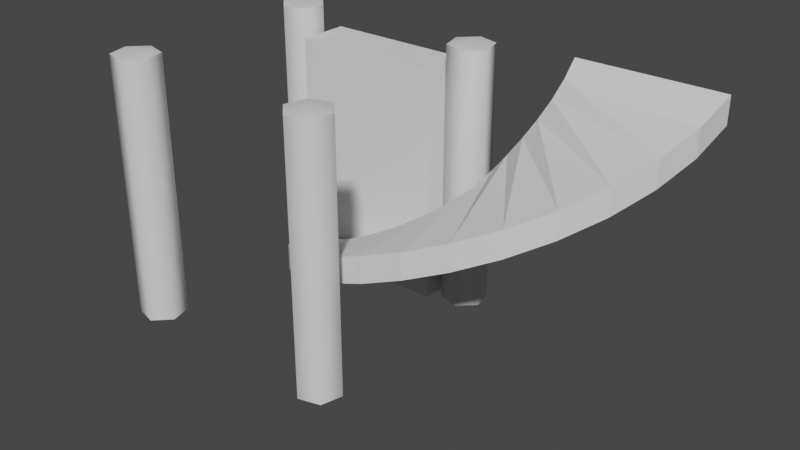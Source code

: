 # Source: stairwell.blend  (saved by Blender 2.93.21; exported with 4.5.12 LTS)
import bpy
from mathutils import Matrix  # noqa: F401  (used for matrix-valued properties, if any)

bpy.ops.wm.read_factory_settings(use_empty=True)
scene = bpy.context.scene
scene.name = 'Scene'

# ---- materials (node trees are filled in below, after node groups)
mat_default_obj = bpy.data.materials.new('Default OBJ')
mat_default_obj.use_transparent_shadow = False

# ---- material node trees
mat_default_obj.use_nodes = True; mat_default_obj.node_tree.nodes.clear()
_N = mat_default_obj.node_tree.nodes; _L = mat_default_obj.node_tree.links
n0 = _N.new('ShaderNodeBsdfPrincipled'); n0.name = 'Principled BSDF'; n0.location = (10, 300)
n0.distribution = 'GGX'
n0.subsurface_method = 'BURLEY'
n0.inputs[3].default_value = 1.45
n0.inputs[27].default_value = (0.0, 0.0, 0.0, 1.0)
n0.inputs[28].default_value = 1.0
n1 = _N.new('ShaderNodeOutputMaterial'); n1.name = 'Material Output'; n1.location = (300, 300)
_L.new(n0.outputs[0], n1.inputs[0])
n1.is_active_output = True

# ---- world
world_world = bpy.data.worlds.new('World'); scene.world = world_world
world_world.use_nodes = True; world_world.node_tree.nodes.clear()
_N = world_world.node_tree.nodes; _L = world_world.node_tree.links
n0 = _N.new('ShaderNodeOutputWorld'); n0.name = 'World Output'; n0.location = (300, 300)
n1 = _N.new('ShaderNodeBackground'); n1.name = 'Background'; n1.location = (10, 300)
n1.inputs[0].default_value = (0.05088, 0.05088, 0.05088, 1.0)
_L.new(n1.outputs[0], n0.inputs[0])
n0.is_active_output = True
world_world.color = (0.05088, 0.05088, 0.05088)
world_world.use_sun_shadow = False
world_world.sun_shadow_jitter_overblur = 0.0

# ---- meshes
me_platform_uncovered_folktails = bpy.data.meshes.new('Platform.Uncovered.Folktails')
me_platform_uncovered_folktails.from_pydata([(-0.1612, 2.384e-07, 0.8388), (-0.1612, 1.0, 0.8388), (-0.07745, 1.0, 0.8164), (-0.07745, 2.384e-07, 0.8164), (-0.0162, 1.0, 0.8777), (-0.0162, 2.384e-07, 0.8777), (-0.03865, 1.0, 0.9614), (-0.03865, 2.384e-07, 0.9614), (-0.1223, 2.384e-07, 0.9838), (-0.1223, 1.0, 0.9838), (-0.1836, 2.384e-07, 0.9225), (-0.1836, 1.0, 0.9225), (-0.1612, 1.0, 0.8388), (-0.1612, 2.384e-07, 0.8388), (-0.8388, 2.384e-07, 0.8388), (-0.8388, 1.0, 0.8388), (-0.8164, 1.0, 0.9226), (-0.8164, 2.384e-07, 0.9226), (-0.8777, 1.0, 0.9838), (-0.8777, 2.384e-07, 0.9838), (-0.9614, 1.0, 0.9614), (-0.9614, 2.384e-07, 0.9614), (-0.9838, 2.384e-07, 0.8777), (-0.9838, 1.0, 0.8777), (-0.9225, 2.384e-07, 0.8164), (-0.9225, 1.0, 0.8164), (-0.8388, 1.0, 0.8388), (-0.8388, 2.384e-07, 0.8388), (-0.8388, 2.384e-07, 0.1612), (-0.8388, 1.0, 0.1612), (-0.9226, 1.0, 0.1836), (-0.9226, 2.384e-07, 0.1836), (-0.9838, 1.0, 0.1223), (-0.9838, 2.384e-07, 0.1223), (-0.9614, 1.0, 0.03864), (-0.9614, 2.384e-07, 0.03864), (-0.8777, 2.384e-07, 0.01624), (-0.8777, 1.0, 0.01624), (-0.8164, 2.384e-07, 0.07753), (-0.8164, 1.0, 0.07753), (-0.8388, 1.0, 0.1612), (-0.8388, 2.384e-07, 0.1612), (-0.1612, 2.384e-07, 0.1612), (-0.1612, 1.0, 0.1612), (-0.1836, 1.0, 0.07745), (-0.1836, 2.384e-07, 0.07745), (-0.1223, 1.0, 0.0162), (-0.1223, 2.384e-07, 0.0162), (-0.03864, 1.0, 0.03865), (-0.03864, 2.384e-07, 0.03865), (-0.01624, 2.384e-07, 0.1223), (-0.01624, 1.0, 0.1223), (-0.07753, 2.384e-07, 0.1836), (-0.07753, 1.0, 0.1836), (-0.1612, 1.0, 0.1612), (-0.1612, 2.384e-07, 0.1612), (-0.9, 1.018, 0.9), (-0.9838, 1.0, 0.8777), (-0.9614, 1.0, 0.9614), (-0.8777, 1.0, 0.9838), (-0.9225, 1.0, 0.8164), (-0.8164, 1.0, 0.9226), (-0.8388, 1.0, 0.8388), (-0.9, 1.018, 0.1), (-0.8777, 1.0, 0.01624), (-0.9614, 1.0, 0.03864), (-0.9838, 1.0, 0.1223), (-0.8164, 1.0, 0.07753), (-0.9226, 1.0, 0.1836), (-0.8388, 1.0, 0.1612), (-0.09999, 1.018, 0.9), (-0.0162, 1.0, 0.8777), (-0.07745, 1.0, 0.8164), (-0.1612, 1.0, 0.8388), (-0.03865, 1.0, 0.9614), (-0.1836, 1.0, 0.9225), (-0.1223, 1.0, 0.9838), (-0.1, 1.018, 0.09999), (-0.01624, 1.0, 0.1223), (-0.03864, 1.0, 0.03865), (-0.1223, 1.0, 0.0162), (-0.07753, 1.0, 0.1836), (-0.1836, 1.0, 0.07745), (-0.1612, 1.0, 0.1612)], [], [(0, 1, 2), (3, 0, 2), (3, 2, 4), (5, 3, 4), (5, 4, 6), (7, 5, 6), (8, 7, 6), (9, 8, 6), (10, 8, 9), (11, 10, 9), (10, 11, 12), (13, 10, 12), (14, 15, 16), (17, 14, 16), (17, 16, 18), (19, 17, 18), (19, 18, 20), (21, 19, 20), (22, 21, 20), (23, 22, 20), (24, 22, 23), (25, 24, 23), (24, 25, 26), (27, 24, 26), (28, 29, 30), (31, 28, 30), (31, 30, 32), (33, 31, 32), (33, 32, 34), (35, 33, 34), (36, 35, 34), (37, 36, 34), (38, 36, 37), (39, 38, 37), (38, 39, 40), (41, 38, 40), (42, 43, 44), (45, 42, 44), (45, 44, 46), (47, 45, 46), (47, 46, 48), (49, 47, 48), (50, 49, 48), (51, 50, 48), (52, 50, 51), (53, 52, 51), (52, 53, 54), (55, 52, 54), (56, 57, 58), (59, 56, 58), (60, 57, 56), (56, 59, 61), (62, 60, 56), (62, 56, 61), (63, 64, 65), (66, 63, 65), (67, 64, 63), (63, 66, 68), (69, 67, 63), (69, 63, 68), (70, 71, 72), (73, 70, 72), (71, 70, 74), (73, 75, 70), (70, 76, 74), (75, 76, 70), (77, 78, 79), (80, 77, 79), (81, 78, 77), (77, 80, 82), (83, 81, 77), (83, 77, 82)])
me_platform_uncovered_folktails.polygons.foreach_set('use_smooth', [True] * 72)
_uv = me_platform_uncovered_folktails.uv_layers.new(name='UVMap')
_uv.uv.foreach_set('vector', [0.4915, 0.9983, 0.4915, 0.5014, 0.4476, 0.5014, 0.4476, 0.9983, 0.4915, 0.9983, 0.4476, 0.5014, 0.4476, 0.9983, 0.4476, 0.5014, 0.3661, 0.5014, 0.3661, 0.9983, 0.4476, 0.9983, 0.3661, 0.5014, 0.3661, 0.9983, 0.3661, 0.5014, 0.3253, 0.5014, 0.3253, 0.9983, 0.3661, 0.9983, 0.3253, 0.5014, 0.2846, 0.9983, 0.3253, 0.9983, 0.3253, 0.5014, 0.2846, 0.5014, 0.2846, 0.9983, 0.3253, 0.5014, 0.203, 0.9983, 0.2846, 0.9983, 0.2846, 0.5014, 0.203, 0.5014, 0.203, 0.9983, 0.2846, 0.5014, 0.203, 0.9983, 0.203, 0.5014, 0.1592, 0.5014, 0.1592, 0.9983, 0.203, 0.9983, 0.1592, 0.5014, 0.4915, 0.9983, 0.4915, 0.5014, 0.4476, 0.5014, 0.4476, 0.9983, 0.4915, 0.9983, 0.4476, 0.5014, 0.4476, 0.9983, 0.4476, 0.5014, 0.3661, 0.5014, 0.3661, 0.9983, 0.4476, 0.9983, 0.3661, 0.5014, 0.3661, 0.9983, 0.3661, 0.5014, 0.3253, 0.5014, 0.3253, 0.9983, 0.3661, 0.9983, 0.3253, 0.5014, 0.2846, 0.9983, 0.3253, 0.9983, 0.3253, 0.5014, 0.2846, 0.5014, 0.2846, 0.9983, 0.3253, 0.5014, 0.203, 0.9983, 0.2846, 0.9983, 0.2846, 0.5014, 0.203, 0.5014, 0.203, 0.9983, 0.2846, 0.5014, 0.203, 0.9983, 0.203, 0.5014, 0.1592, 0.5014, 0.1592, 0.9983, 0.203, 0.9983, 0.1592, 0.5014, 0.4915, 0.9983, 0.4915, 0.5014, 0.4476, 0.5014, 0.4476, 0.9983, 0.4915, 0.9983, 0.4476, 0.5014, 0.4476, 0.9983, 0.4476, 0.5014, 0.3661, 0.5014, 0.3661, 0.9983, 0.4476, 0.9983, 0.3661, 0.5014, 0.3661, 0.9983, 0.3661, 0.5014, 0.3253, 0.5014, 0.3253, 0.9983, 0.3661, 0.9983, 0.3253, 0.5014, 0.2846, 0.9983, 0.3253, 0.9983, 0.3253, 0.5014, 0.2846, 0.5014, 0.2846, 0.9983, 0.3253, 0.5014, 0.203, 0.9983, 0.2846, 0.9983, 0.2846, 0.5014, 0.203, 0.5014, 0.203, 0.9983, 0.2846, 0.5014, 0.203, 0.9983, 0.203, 0.5014, 0.1592, 0.5014, 0.1592, 0.9983, 0.203, 0.9983, 0.1592, 0.5014, 0.4915, 0.9983, 0.4915, 0.5014, 0.4476, 0.5014, 0.4476, 0.9983, 0.4915, 0.9983, 0.4476, 0.5014, 0.4476, 0.9983, 0.4476, 0.5014, 0.3661, 0.5014, 0.3661, 0.9983, 0.4476, 0.9983, 0.3661, 0.5014, 0.3661, 0.9983, 0.3661, 0.5014, 0.3253, 0.5014, 0.3253, 0.9983, 0.3661, 0.9983, 0.3253, 0.5014, 0.2846, 0.9983, 0.3253, 0.9983, 0.3253, 0.5014, 0.2846, 0.5014, 0.2846, 0.9983, 0.3253, 0.5014, 0.203, 0.9983, 0.2846, 0.9983, 0.2846, 0.5014, 0.203, 0.5014, 0.203, 0.9983, 0.2846, 0.5014, 0.203, 0.9983, 0.203, 0.5014, 0.1592, 0.5014, 0.1592, 0.9983, 0.203, 0.9983, 0.1592, 0.5014, 0.6887, 0.1882, 0.734, 0.1761, 0.7219, 0.2214, 0.6766, 0.2335, 0.6887, 0.1882, 0.7219, 0.2214, 0.7009, 0.143, 0.734, 0.1761, 0.6887, 0.1882, 0.6887, 0.1882, 0.6766, 0.2335, 0.6435, 0.2004, 0.6556, 0.1551, 0.7009, 0.143, 0.6887, 0.1882, 0.6556, 0.1551, 0.6887, 0.1882, 0.6435, 0.2004, 0.6887, 0.1882, 0.6766, 0.1429, 0.7219, 0.155, 0.734, 0.2003, 0.6887, 0.1882, 0.7219, 0.155, 0.6435, 0.1761, 0.6766, 0.1429, 0.6887, 0.1882, 0.6887, 0.1882, 0.734, 0.2003, 0.7009, 0.2334, 0.6557, 0.2213, 0.6435, 0.1761, 0.6887, 0.1882, 0.6557, 0.2213, 0.6887, 0.1882, 0.7009, 0.2334, 0.6888, 0.1882, 0.6435, 0.1761, 0.6766, 0.143, 0.7219, 0.1551, 0.6888, 0.1882, 0.6766, 0.143, 0.6435, 0.1761, 0.6888, 0.1882, 0.6557, 0.2214, 0.7219, 0.1551, 0.734, 0.2003, 0.6888, 0.1882, 0.6888, 0.1882, 0.7009, 0.2335, 0.6557, 0.2214, 0.734, 0.2003, 0.7009, 0.2335, 0.6888, 0.1882, 0.6888, 0.1882, 0.6435, 0.2003, 0.6557, 0.155, 0.7009, 0.1429, 0.6888, 0.1882, 0.6557, 0.155, 0.6767, 0.2334, 0.6435, 0.2003, 0.6888, 0.1882, 0.6888, 0.1882, 0.7009, 0.1429, 0.734, 0.176, 0.7219, 0.2213, 0.6767, 0.2334, 0.6888, 0.1882, 0.7219, 0.2213, 0.6888, 0.1882, 0.734, 0.176])
me_platform_uncovered_folktails.materials.append(mat_default_obj)
me_platform_uncovered_folktails.use_remesh_fix_poles = True
me_platform_uncovered_folktails.use_remesh_preserve_attributes = False
me_platform_uncovered_folktails.update()
me_platform_uncovered_folktails.normals_split_custom_set([tuple(v) for v in zip(*[iter([-0.7062, 2.396e-05, -0.708, -0.7063, -2.385e-05, -0.7079, 0.2595, -0.0004686, -0.9657, 0.258, 0.0, -0.9661, -0.7062, 2.396e-05, -0.708, 0.2595, -0.0004686, -0.9657, 0.258, 0.0, -0.9661, 0.2595, -0.0004686, -0.9657, 0.9658, 0.0001261, -0.2594, 0.9657, 0.0, -0.2596, 0.258, 0.0, -0.9661, 0.9658, 0.0001261, -0.2594, 0.9657, 0.0, -0.2596, 0.9658, 0.0001261, -0.2594, 0.7068, 0.0009767, 0.7074, 0.7062, -8.708e-11, 0.708, 0.9657, 0.0, -0.2596, 0.7068, 0.0009767, 0.7074, -0.2591, 0.0, 0.9659, 0.7062, -8.708e-11, 0.708, 0.7068, 0.0009767, 0.7074, -0.2591, 0.0, 0.9659, -0.2591, 0.0, 0.9659, 0.7068, 0.0009767, 0.7074, -0.9658, 0.0, 0.2591, -0.2591, 0.0, 0.9659, -0.2591, 0.0, 0.9659, -0.9659, 0.001332, 0.2587, -0.9658, 0.0, 0.2591, -0.2591, 0.0, 0.9659, -0.9658, 0.0, 0.2591, -0.9659, 0.001332, 0.2587, -0.7063, 0.00012, -0.7079, -0.7062, 2.393e-05, -0.708, -0.9658, 0.0, 0.2591, -0.7063, 0.00012, -0.7079, 0.708, 2.396e-05, -0.7062, 0.7079, -2.385e-05, -0.7063, 0.9658, -0.0003834, 0.2594, 0.9662, 0.0, 0.258, 0.708, 2.396e-05, -0.7062, 0.9658, -0.0003834, 0.2594, 0.9662, 0.0, 0.258, 0.9658, -0.0003834, 0.2594, 0.2594, 0.0001343, 0.9658, 0.2596, 0.0, 0.9657, 0.9662, 0.0, 0.258, 0.2594, 0.0001343, 0.9658, 0.2596, 0.0, 0.9657, 0.2594, 0.0001343, 0.9658, -0.7074, 0.0009767, 0.7068, -0.7081, -9.22e-11, 0.7062, 0.2596, 0.0, 0.9657, -0.7074, 0.0009767, 0.7068, -0.9659, 0.0, -0.2591, -0.7081, -9.22e-11, 0.7062, -0.7074, 0.0009767, 0.7068, -0.966, -3.739e-05, -0.2586, -0.9659, 0.0, -0.2591, -0.7074, 0.0009767, 0.7068, -0.2591, 0.0, -0.9658, -0.9659, 0.0, -0.2591, -0.966, -3.739e-05, -0.2586, -0.2588, 0.00139, -0.9659, -0.2591, 0.0, -0.9658, -0.966, -3.739e-05, -0.2586, -0.2591, 0.0, -0.9658, -0.2588, 0.00139, -0.9659, 0.7079, 0.00012, -0.7063, 0.708, 2.393e-05, -0.7062, -0.2591, 0.0, -0.9658, 0.7079, 0.00012, -0.7063, 0.7062, 2.399e-05, 0.708, 0.7063, 0.0002633, 0.7079, -0.2594, -0.0003832, 0.9658, -0.2582, 7.177e-08, 0.9661, 0.7062, 2.399e-05, 0.708, -0.2594, -0.0003832, 0.9658, -0.2582, 7.177e-08, 0.9661, -0.2594, -0.0003832, 0.9658, -0.9657, 0.0001515, 0.2595, -0.9657, -4.421e-08, 0.2596, -0.2582, 7.177e-08, 0.9661, -0.9657, 0.0001515, 0.2595, -0.9657, -4.421e-08, 0.2596, -0.9657, 0.0001515, 0.2595, -0.7068, 0.001194, -0.7074, -0.7061, -3.239e-07, -0.7081, -0.9657, -4.421e-08, 0.2596, -0.7068, 0.001194, -0.7074, 0.2588, -6.891e-08, -0.9659, -0.7061, -3.239e-07, -0.7081, -0.7068, 0.001194, -0.7074, 0.2591, -2.794e-08, -0.9659, 0.2588, -6.891e-08, -0.9659, -0.7068, 0.001194, -0.7074, 0.966, -1.42e-07, -0.2585, 0.2588, -6.891e-08, -0.9659, 0.2591, -2.794e-08, -0.9659, 0.9659, 0.001391, -0.2588, 0.966, -1.42e-07, -0.2585, 0.2591, -2.794e-08, -0.9659, 0.966, -1.42e-07, -0.2585, 0.9659, 0.001391, -0.2588, 0.7063, 0.0001201, 0.7079, 0.7062, 0.0003119, 0.708, 0.966, -1.42e-07, -0.2585, 0.7063, 0.0001201, 0.7079, -0.708, 2.396e-05, 0.7062, -0.7079, -2.383e-05, 0.7063, -0.9658, -0.0003835, -0.2594, -0.9661, -3.657e-08, -0.2581, -0.708, 2.396e-05, 0.7062, -0.9658, -0.0003835, -0.2594, -0.9661, -3.657e-08, -0.2581, -0.9658, -0.0003835, -0.2594, -0.2596, 0.0001595, -0.9657, -0.2592, -3.879e-08, -0.9658, -0.9661, -3.657e-08, -0.2581, -0.2596, 0.0001595, -0.9657, -0.2592, -3.879e-08, -0.9658, -0.2596, 0.0001595, -0.9657, 0.7074, 0.0009767, -0.7068, 0.7079, -2.124e-08, -0.7063, -0.2592, -3.879e-08, -0.9658, 0.7074, 0.0009767, -0.7068, 0.9659, 3.851e-09, 0.2591, 0.7079, -2.124e-08, -0.7063, 0.7074, 0.0009767, -0.7068, 0.966, -4.548e-05, 0.2585, 0.9659, 3.851e-09, 0.2591, 0.7074, 0.0009767, -0.7068, 0.259, 2.922e-08, 0.9659, 0.9659, 3.851e-09, 0.2591, 0.966, -4.548e-05, 0.2585, 0.2587, 0.001217, 0.9659, 0.259, 2.922e-08, 0.9659, 0.966, -4.548e-05, 0.2585, 0.259, 2.922e-08, 0.9659, 0.2587, 0.001217, 0.9659, -0.7079, 0.00012, 0.7063, -0.708, 0.0001681, 0.7062, 0.259, 2.922e-08, 0.9659, -0.7079, 0.00012, 0.7063, 0.007015, 1.0, 0.0035, -0.1013, 0.9945, -0.02715, -0.1464, 0.9783, 0.1467, 0.02608, 0.9945, 0.1012, 0.007015, 1.0, 0.0035, -0.1464, 0.9783, 0.1467, -0.05381, 0.9786, -0.1985, -0.1013, 0.9945, -0.02715, 0.007015, 1.0, 0.0035, 0.007015, 1.0, 0.0035, 0.02608, 0.9945, 0.1012, 0.1995, 0.9784, 0.05357, 0.07352, 0.9945, -0.07457, -0.05381, 0.9786, -0.1985, 0.007015, 1.0, 0.0035, 0.07352, 0.9945, -0.07457, 0.007015, 1.0, 0.0035, 0.1995, 0.9784, 0.05357, -0.003474, 1.0, 0.006968, 0.02715, 0.9945, -0.1013, -0.1463, 0.9784, -0.1462, -0.1012, 0.9945, 0.02609, -0.003474, 1.0, 0.006968, -0.1463, 0.9784, -0.1462, 0.1987, 0.9786, -0.05375, 0.02715, 0.9945, -0.1013, -0.003474, 1.0, 0.006968, -0.003474, 1.0, 0.006968, -0.1012, 0.9945, 0.02609, -0.05357, 0.9784, 0.1995, 0.07457, 0.9945, 0.07353, 0.1987, 0.9786, -0.05375, -0.003474, 1.0, 0.006968, 0.07457, 0.9945, 0.07353, -0.003474, 1.0, 0.006968, -0.05357, 0.9784, 0.1995, -0.007965, 1.0, 6.516e-05, 0.1012, 0.9945, -0.02608, 0.05357, 0.9784, -0.1995, -0.07457, 0.9945, -0.07352, -0.007965, 1.0, 6.516e-05, 0.05357, 0.9784, -0.1995, 0.1012, 0.9945, -0.02608, -0.007965, 1.0, 6.516e-05, 0.1466, 0.9783, 0.1464, -0.07457, 0.9945, -0.07352, -0.1986, 0.9786, 0.0538, -0.007965, 1.0, 6.516e-05, -0.007965, 1.0, 6.516e-05, -0.02715, 0.9945, 0.1013, 0.1466, 0.9783, 0.1464, -0.1986, 0.9786, 0.0538, -0.02715, 0.9945, 0.1013, -0.007965, 1.0, 6.516e-05, -0.006968, 1.0, -0.003474, 0.1013, 0.9945, 0.02715, 0.1464, 0.9783, -0.1466, -0.02608, 0.9945, -0.1012, -0.006968, 1.0, -0.003474, 0.1464, 0.9783, -0.1466, 0.05373, 0.9786, 0.1987, 0.1013, 0.9945, 0.02715, -0.006968, 1.0, -0.003474, -0.006968, 1.0, -0.003474, -0.02608, 0.9945, -0.1012, -0.1995, 0.9784, -0.05357, -0.07352, 0.9945, 0.07457, 0.05373, 0.9786, 0.1987, -0.006968, 1.0, -0.003474, -0.07352, 0.9945, 0.07457, -0.006968, 1.0, -0.003474, -0.1995, 0.9784, -0.05357])] * 3)])
me_cube_002 = bpy.data.meshes.new('Cube.002')
me_cube_002.from_pydata([(-0.3, -0.1, -0.1), (-0.3, -0.1, 0.0), (-0.3, 0.1, -0.1), (-0.3, 0.1, 0.0), (0.3, -0.1, -0.1), (0.3, -0.1, 0.0), (0.3, 0.1, -0.1), (0.3, 0.1, 0.0)], [], [(0, 1, 3, 2), (2, 3, 7, 6), (6, 7, 5, 4), (4, 5, 1, 0), (2, 6, 4, 0), (7, 3, 1, 5)])
_uv = me_cube_002.uv_layers.new(name='UVMap')
_uv.uv.foreach_set('vector', [0.375, 0.0, 0.625, 0.0, 0.625, 0.25, 0.375, 0.25, 0.375, 0.25, 0.625, 0.25, 0.625, 0.5, 0.375, 0.5, 0.375, 0.5, 0.625, 0.5, 0.625, 0.75, 0.375, 0.75, 0.375, 0.75, 0.625, 0.75, 0.625, 1.0, 0.375, 1.0, 0.125, 0.5, 0.375, 0.5, 0.375, 0.75, 0.125, 0.75, 0.625, 0.5, 0.875, 0.5, 0.875, 0.75, 0.625, 0.75])
me_cube_002.use_remesh_fix_poles = True
me_cube_002.use_remesh_preserve_attributes = False
me_cube_002.update()
me_plane = bpy.data.meshes.new('Plane')
me_plane.from_pydata([(-0.8, 0.0, 0.0), (-0.25, 0.0, 0.0), (-0.8, 0.0, -0.1), (-0.25, 0.0, -0.1)], [], [(0, 1, 3, 2)])
_uv = me_plane.uv_layers.new(name='UVMap')
_uv.uv.foreach_set('vector', [0.0, 0.0, 1.0, 0.0, 1.0, 1.0, 0.0, 1.0])
me_plane.use_remesh_fix_poles = True
me_plane.use_remesh_preserve_attributes = False
me_plane.update()

# ---- objects
ob_platform_uncovered_folktails = bpy.data.objects.new('Platform.Uncovered.Folktails', me_platform_uncovered_folktails)
ob_cube = bpy.data.objects.new('Cube', me_cube_002)
ob_plane = bpy.data.objects.new('Plane', me_plane)

# ---- transforms, parenting, visibility, modifiers, constraints
ob_platform_uncovered_folktails.location = (0.0, 0.0, 0.0)
ob_platform_uncovered_folktails.rotation_euler = (1.571, -0.0, 0.0)
ob_cube.location = (-0.5, -0.1, 0.1)
_m = ob_cube.modifiers.new('Array', 'ARRAY')
_m.count = 9
_m.relative_offset_displace = (0.0, 0.0, 1.0)
_m.use_object_offset = True
ob_plane.location = (0.0, 0.0, 0.0)
_m = ob_plane.modifiers.new('Screw', 'SCREW')
_m.angle = 3.142
_m.screw_offset = 1.0

# ---- collection membership
scene.collection.objects.link(ob_platform_uncovered_folktails)
scene.collection.objects.link(ob_cube)
scene.collection.objects.link(ob_plane)

# ---- scene / render settings (as saved in the file)
scene.frame_start = 1; scene.frame_end = 250; scene.frame_set(1)
scene.render.engine = 'BLENDER_EEVEE_NEXT'
scene.cycles.use_denoising = False
scene.cycles.samples = 128
scene.cycles.sampling_pattern = 'TABULATED_SOBOL'
scene.cycles.use_adaptive_sampling = False
scene.cycles.use_light_tree = False
scene.view_settings.view_transform = 'Filmic'
scene.unit_settings.scale_length = 10.0
bpy.context.view_layer.update()

# ---- added for rendering (the .blend has no active camera and no usable light): camera, sun
cam_auto = bpy.data.cameras.new('AutoCamera')
cam_auto.lens = 50.0
cam_auto.sensor_width = 36.0
cam_auto.clip_end = 1000.0
ob_auto_camera = bpy.data.objects.new('AutoCamera', cam_auto)
scene.collection.objects.link(ob_auto_camera)
ob_auto_camera.location = (2.05826, -3.0721, 2.17934)
ob_auto_camera.rotation_euler = (1.09748, -7.21219e-08, 0.694738)
scene.camera = ob_auto_camera
light_auto_sun = bpy.data.lights.new('AutoSun', 'SUN')
light_auto_sun.energy = 3.0
light_auto_sun.angle = 0.0523599
ob_auto_sun = bpy.data.objects.new('AutoSun', light_auto_sun)
scene.collection.objects.link(ob_auto_sun)
ob_auto_sun.rotation_euler = (0.872665, 0.174533, 0.523599)
bpy.context.view_layer.update()
